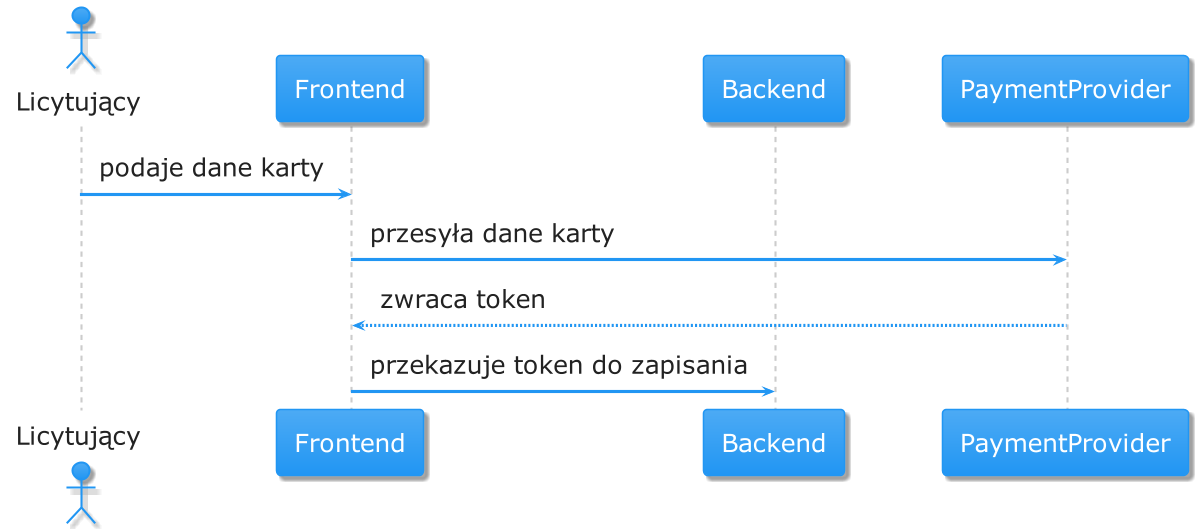

The diagram above was rendered by PlantUML. Its source (embedded in the PNG):
@startuml
!include https://raw.githubusercontent.com/bschwarz/puml-themes/master/themes/materia/puml-theme-materia.puml
skinparam defaultFontSize 24

actor Licytujący as bidder
participant Frontend as frontend
participant Backend as backend
participant PaymentProvider as provider

bidder -> frontend: podaje dane karty
frontend -> provider: przesyła dane karty
provider --> frontend: zwraca token
frontend -> backend: przekazuje token do zapisania

@enduml